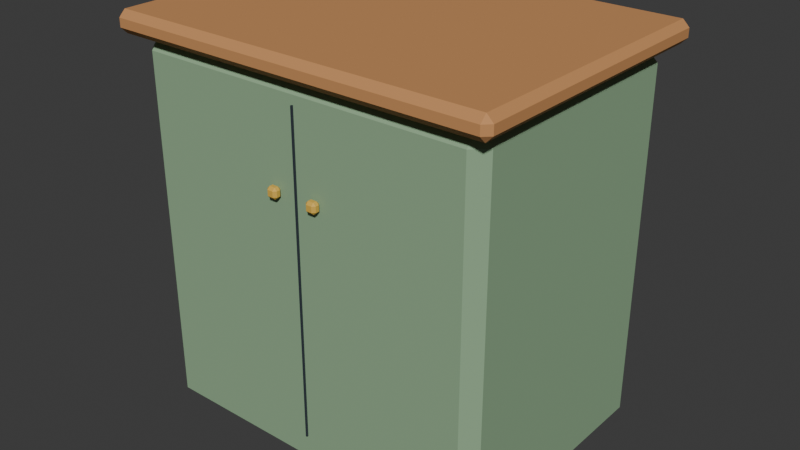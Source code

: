 # Source: cabinet_small.blend  (saved by Blender 5.3.31; exported with 4.5.12 LTS)
import bpy
from mathutils import Matrix  # noqa: F401  (used for matrix-valued properties, if any)

bpy.ops.wm.read_factory_settings(use_empty=True)
scene = bpy.context.scene
scene.name = 'Scene'

# ---- collections
col_collection = bpy.data.collections.new('Collection'); scene.collection.children.link(col_collection)

# ---- materials (node trees are filled in below, after node groups)
mat_m_salvia = bpy.data.materials.new('M_salvia')
mat_m_salvia.diffuse_color = (0.2747, 0.4287, 0.2582, 1.0)
mat_m_madera = bpy.data.materials.new('M_madera')
mat_m_madera.diffuse_color = (0.5841, 0.2747, 0.1022, 1.0)
mat_m_grafito = bpy.data.materials.new('M_grafito')
mat_m_grafito.diffuse_color = (0.02732, 0.03434, 0.05127, 1.0)
mat_m_mostaza = bpy.data.materials.new('M_mostaza')
mat_m_mostaza.diffuse_color = (0.7454, 0.4508, 0.06848, 1.0)

# ---- material node trees
mat_m_salvia.use_nodes = True; mat_m_salvia.node_tree.nodes.clear()
_N = mat_m_salvia.node_tree.nodes; _L = mat_m_salvia.node_tree.links
n0 = _N.new('ShaderNodeBsdfPrincipled'); n0.name = 'Principled BSDF'; n0.location = (-200, 100)
n0.inputs[0].default_value = (0.2747, 0.4287, 0.2582, 1.0)
n0.inputs[2].default_value = 0.85
n0.inputs[10].default_value = 0.005
n1 = _N.new('ShaderNodeOutputMaterial'); n1.name = 'Material Output'; n1.location = (200, 100)
_L.new(n0.outputs[0], n1.inputs[0])
n1.is_active_output = True
mat_m_madera.use_nodes = True; mat_m_madera.node_tree.nodes.clear()
_N = mat_m_madera.node_tree.nodes; _L = mat_m_madera.node_tree.links
n0 = _N.new('ShaderNodeBsdfPrincipled'); n0.name = 'Principled BSDF'; n0.location = (-200, 100)
n0.inputs[0].default_value = (0.5841, 0.2747, 0.1022, 1.0)
n0.inputs[2].default_value = 0.8
n0.inputs[10].default_value = 0.005
n1 = _N.new('ShaderNodeOutputMaterial'); n1.name = 'Material Output'; n1.location = (200, 100)
_L.new(n0.outputs[0], n1.inputs[0])
n1.is_active_output = True
mat_m_grafito.use_nodes = True; mat_m_grafito.node_tree.nodes.clear()
_N = mat_m_grafito.node_tree.nodes; _L = mat_m_grafito.node_tree.links
n0 = _N.new('ShaderNodeBsdfPrincipled'); n0.name = 'Principled BSDF'; n0.location = (-200, 100)
n0.inputs[0].default_value = (0.02732, 0.03434, 0.05127, 1.0)
n0.inputs[2].default_value = 0.65
n0.inputs[10].default_value = 0.005
n1 = _N.new('ShaderNodeOutputMaterial'); n1.name = 'Material Output'; n1.location = (200, 100)
_L.new(n0.outputs[0], n1.inputs[0])
n1.is_active_output = True
mat_m_mostaza.use_nodes = True; mat_m_mostaza.node_tree.nodes.clear()
_N = mat_m_mostaza.node_tree.nodes; _L = mat_m_mostaza.node_tree.links
n0 = _N.new('ShaderNodeBsdfPrincipled'); n0.name = 'Principled BSDF'; n0.location = (-200, 100)
n0.inputs[0].default_value = (0.7454, 0.4508, 0.06848, 1.0)
n0.inputs[2].default_value = 0.7
n0.inputs[10].default_value = 0.005
n1 = _N.new('ShaderNodeOutputMaterial'); n1.name = 'Material Output'; n1.location = (200, 100)
_L.new(n0.outputs[0], n1.inputs[0])
n1.is_active_output = True

# ---- world
world_world = bpy.data.worlds.new('World'); scene.world = world_world
world_world.use_nodes = True; world_world.node_tree.nodes.clear()
_N = world_world.node_tree.nodes; _L = world_world.node_tree.links
n0 = _N.new('ShaderNodeOutputWorld'); n0.name = 'World Output'; n0.location = (200, 100)
n1 = _N.new('ShaderNodeBackground'); n1.name = 'Background'; n1.location = (-200, 100)
n1.inputs[0].default_value = (0.05088, 0.05088, 0.05088, 1.0)
_L.new(n1.outputs[0], n0.inputs[0])
n0.is_active_output = True
world_world.color = (0.05088, 0.05088, 0.05088)
world_world.sun_shadow_jitter_overblur = 0.0

# ---- meshes
me_body = bpy.data.meshes.new('body')
me_body.from_pydata([(-0.25, -0.18, -0.26), (-0.25, -0.18, 0.26), (-0.25, 0.18, -0.26), (-0.25, 0.18, 0.26), (0.25, -0.18, -0.26), (0.25, -0.18, 0.26), (0.25, 0.18, -0.26), (0.25, 0.18, 0.26)], [], [(0, 1, 3, 2), (2, 3, 7, 6), (6, 7, 5, 4), (4, 5, 1, 0), (2, 6, 4, 0), (7, 3, 1, 5)])
me_body.materials.append(mat_m_salvia)
me_body.update()
me_top = bpy.data.meshes.new('top')
me_top.from_pydata([(-0.27, -0.2, -0.015), (-0.27, -0.2, 0.015), (-0.27, 0.2, -0.015), (-0.27, 0.2, 0.015), (0.27, -0.2, -0.015), (0.27, -0.2, 0.015), (0.27, 0.2, -0.015), (0.27, 0.2, 0.015)], [], [(0, 1, 3, 2), (2, 3, 7, 6), (6, 7, 5, 4), (4, 5, 1, 0), (2, 6, 4, 0), (7, 3, 1, 5)])
me_top.materials.append(mat_m_madera)
me_top.update()
me_door_line = bpy.data.meshes.new('door_line')
me_door_line.from_pydata([(-0.001, -0.0015, -0.22), (-0.001, -0.0015, 0.22), (-0.001, 0.0015, -0.22), (-0.001, 0.0015, 0.22), (0.001, -0.0015, -0.22), (0.001, -0.0015, 0.22), (0.001, 0.0015, -0.22), (0.001, 0.0015, 0.22)], [], [(0, 1, 3, 2), (2, 3, 7, 6), (6, 7, 5, 4), (4, 5, 1, 0), (2, 6, 4, 0), (7, 3, 1, 5)])
me_door_line.materials.append(mat_m_grafito)
me_door_line.update()
me_knob__1 = bpy.data.meshes.new('knob_-1')
me_knob__1.from_pydata([(-0.0075, -0.006, -0.0075), (-0.0075, -0.006, 0.0075), (-0.0075, 0.006, -0.0075), (-0.0075, 0.006, 0.0075), (0.0075, -0.006, -0.0075), (0.0075, -0.006, 0.0075), (0.0075, 0.006, -0.0075), (0.0075, 0.006, 0.0075)], [], [(0, 1, 3, 2), (2, 3, 7, 6), (6, 7, 5, 4), (4, 5, 1, 0), (2, 6, 4, 0), (7, 3, 1, 5)])
me_knob__1.materials.append(mat_m_mostaza)
me_knob__1.update()
me_knob_1 = bpy.data.meshes.new('knob_1')
me_knob_1.from_pydata([(-0.0075, -0.006, -0.0075), (-0.0075, -0.006, 0.0075), (-0.0075, 0.006, -0.0075), (-0.0075, 0.006, 0.0075), (0.0075, -0.006, -0.0075), (0.0075, -0.006, 0.0075), (0.0075, 0.006, -0.0075), (0.0075, 0.006, 0.0075)], [], [(0, 1, 3, 2), (2, 3, 7, 6), (6, 7, 5, 4), (4, 5, 1, 0), (2, 6, 4, 0), (7, 3, 1, 5)])
me_knob_1.materials.append(mat_m_mostaza)
me_knob_1.update()

# ---- objects
ob_body = bpy.data.objects.new('body', me_body)
ob_top = bpy.data.objects.new('top', me_top)
ob_door_line = bpy.data.objects.new('door_line', me_door_line)
ob_knob__1 = bpy.data.objects.new('knob_-1', me_knob__1)
ob_knob_1 = bpy.data.objects.new('knob_1', me_knob_1)

# ---- transforms, parenting, visibility, modifiers, constraints
ob_body.location = (0.0, 0.0, 0.26)
_m = ob_body.modifiers.new('Bevel', 'BEVEL')
_m.width = 0.018
_m.width_pct = 0.018
ob_top.location = (0.0, 0.0, 0.535)
_m = ob_top.modifiers.new('Bevel', 'BEVEL')
_m.width = 0.009
_m.width_pct = 0.009
ob_door_line.location = (0.0, -0.181, 0.27)
ob_knob__1.location = (-0.03, -0.186, 0.38)
_m = ob_knob__1.modifiers.new('Bevel', 'BEVEL')
_m.width = 0.0036
_m.width_pct = 0.0036
ob_knob_1.location = (0.03, -0.186, 0.38)
_m = ob_knob_1.modifiers.new('Bevel', 'BEVEL')
_m.width = 0.0036
_m.width_pct = 0.0036

# ---- collection membership
scene.collection.objects.link(ob_body)
scene.collection.objects.link(ob_top)
scene.collection.objects.link(ob_door_line)
scene.collection.objects.link(ob_knob__1)
scene.collection.objects.link(ob_knob_1)

# ---- scene / render settings (as saved in the file)
scene.frame_start = 1; scene.frame_end = 250; scene.frame_set(1)
scene.render.engine = 'BLENDER_EEVEE_NEXT'
scene.render.bake_bias = 0.0
scene.render.bake_samples = 0
scene.render.compositor_device = 'GPU'
scene.eevee.use_volume_custom_range = False
scene.eevee.fast_gi_thickness_near = 0.1
scene.eevee.fast_gi_thickness_far = 0.0
scene.eevee.ray_tracing_options.screen_trace_thickness = 0.1
bpy.context.view_layer.update()

# ---- added for rendering (the .blend has no active camera and no usable light): camera, sun
cam_auto = bpy.data.cameras.new('AutoCamera')
cam_auto.lens = 50.0
cam_auto.sensor_width = 36.0
cam_auto.clip_end = 1000.0
ob_auto_camera = bpy.data.objects.new('AutoCamera', cam_auto)
scene.collection.objects.link(ob_auto_camera)
ob_auto_camera.location = (0.803455, -0.964146, 0.917764)
ob_auto_camera.rotation_euler = (1.09748, -7.21219e-08, 0.694738)
scene.camera = ob_auto_camera
light_auto_sun = bpy.data.lights.new('AutoSun', 'SUN')
light_auto_sun.energy = 3.0
light_auto_sun.angle = 0.0523599
ob_auto_sun = bpy.data.objects.new('AutoSun', light_auto_sun)
scene.collection.objects.link(ob_auto_sun)
ob_auto_sun.rotation_euler = (0.872665, 0.174533, 0.523599)
bpy.context.view_layer.update()
